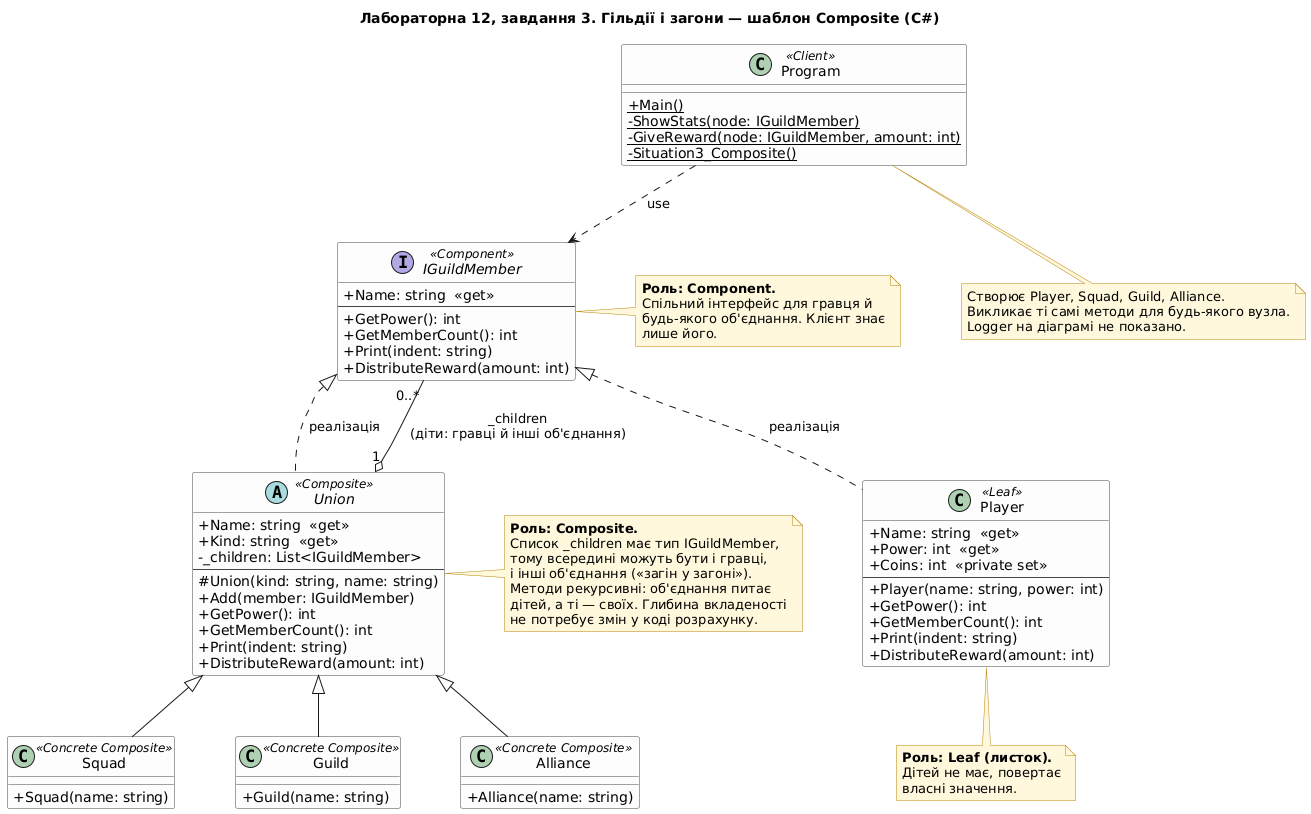

The diagram above was rendered by PlantUML. Its source (embedded in the PNG):
@startuml lab12_task3_composite
title Лабораторна 12, завдання 3. Гільдії і загони — шаблон Composite (C#)

skinparam defaultFontName DejaVu Sans
skinparam classAttributeIconSize 0
skinparam shadowing false
skinparam nodesep 60
skinparam ranksep 60
skinparam classBackgroundColor #FDFDFD
skinparam classBorderColor #444444
skinparam noteBackgroundColor #FFF8DC
skinparam noteBorderColor #B8860B

interface IGuildMember <<Component>> {
  + Name: string  «get»
  --
  + GetPower(): int
  + GetMemberCount(): int
  + Print(indent: string)
  + DistributeReward(amount: int)
}

class Player <<Leaf>> {
  + Name: string  «get»
  + Power: int  «get»
  + Coins: int  «private set»
  --
  + Player(name: string, power: int)
  + GetPower(): int
  + GetMemberCount(): int
  + Print(indent: string)
  + DistributeReward(amount: int)
}

abstract class Union <<Composite>> {
  + Name: string  «get»
  + Kind: string  «get»
  - _children: List<IGuildMember>
  --
  # Union(kind: string, name: string)
  + Add(member: IGuildMember)
  + GetPower(): int
  + GetMemberCount(): int
  + Print(indent: string)
  + DistributeReward(amount: int)
}

class Squad <<Concrete Composite>> {
  + Squad(name: string)
}

class Guild <<Concrete Composite>> {
  + Guild(name: string)
}

class Alliance <<Concrete Composite>> {
  + Alliance(name: string)
}

class Program <<Client>> {
  + {static} Main()
  - {static} ShowStats(node: IGuildMember)
  - {static} GiveReward(node: IGuildMember, amount: int)
  - {static} Situation3_Composite()
}

IGuildMember <|.. Player : реалізація
IGuildMember <|.. Union : реалізація

Union "1" o-- "0..*" IGuildMember : _children\n(діти: гравці й інші об'єднання)

Union <|-- Squad
Union <|-- Guild
Union <|-- Alliance

Program ..> IGuildMember : «use»

note right of IGuildMember
  **Роль: Component.**
  Спільний інтерфейс для гравця й
  будь-якого об'єднання. Клієнт знає
  лише його.
end note

note bottom of Player
  **Роль: Leaf (листок).**
  Дітей не має, повертає
  власні значення.
end note

note right of Union
  **Роль: Composite.**
  Список _children має тип IGuildMember,
  тому всередині можуть бути і гравці,
  і інші об'єднання («загін у загоні»).
  Методи рекурсивні: об'єднання питає
  дітей, а ті — своїх. Глибина вкладеності
  не потребує змін у коді розрахунку.
end note

note bottom of Program
  Створює Player, Squad, Guild, Alliance.
  Викликає ті самі методи для будь-якого вузла.
  Logger на діаграмі не показано.
end note

@enduml